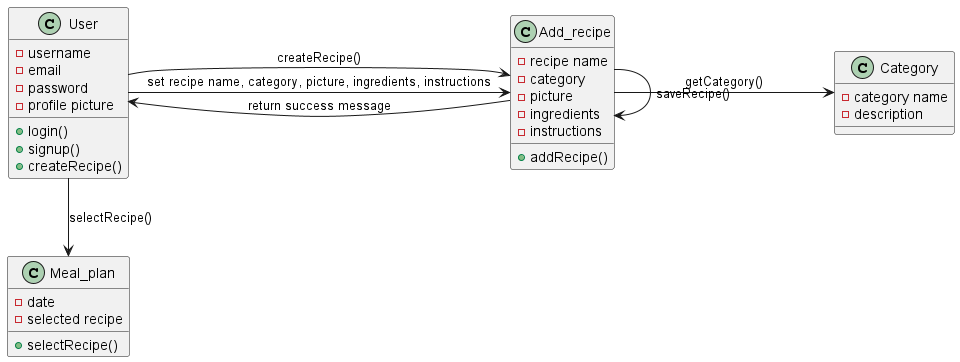

The diagram above was rendered by PlantUML. Its source (embedded in the PNG):
@startuml
class User {
  -username
  -email
  -password
  -profile picture
  +login()
  +signup()
  +createRecipe()
}

class Add_recipe {
  -recipe name
  -category
  -picture
  -ingredients
  -instructions
  +addRecipe()
}

class Category {
  -category name
  -description
}

class Meal_plan {
  -date
  -selected recipe
  +selectRecipe()
}



User -> Add_recipe : createRecipe()
Add_recipe -> Category : getCategory()
User -> Add_recipe : set recipe name, category, picture, ingredients, instructions
Add_recipe -> Add_recipe : saveRecipe()
Add_recipe --> User : return success message
User --> Meal_plan : selectRecipe()


@enduml